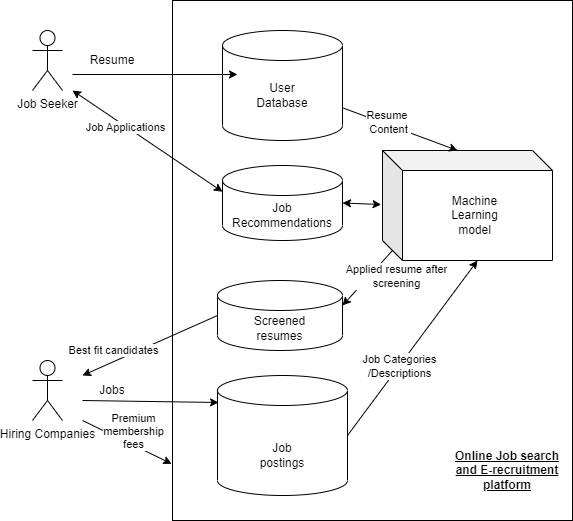

The diagram above was exported from draw.io. Its source (the exported page's mxGraphModel, read from the mxfile embedded in the PNG):
<mxGraphModel dx="794" dy="462" grid="1" gridSize="10" guides="1" tooltips="1" connect="1" arrows="1" fold="1" page="1" pageScale="1" pageWidth="827" pageHeight="1169" math="0" shadow="0">
  <root>
    <mxCell id="WIyWlLk6GJQsqaUBKTNV-0" />
    <mxCell id="WIyWlLk6GJQsqaUBKTNV-1" parent="WIyWlLk6GJQsqaUBKTNV-0" />
    <mxCell id="z7yC-qBP14rVq7GnOfZZ-0" value="Job Seeker" style="shape=umlActor;verticalLabelPosition=bottom;verticalAlign=top;html=1;outlineConnect=0;" vertex="1" parent="WIyWlLk6GJQsqaUBKTNV-1">
      <mxGeometry x="50" y="90" width="30" height="60" as="geometry" />
    </mxCell>
    <mxCell id="z7yC-qBP14rVq7GnOfZZ-11" value="" style="rounded=0;whiteSpace=wrap;html=1;" vertex="1" parent="WIyWlLk6GJQsqaUBKTNV-1">
      <mxGeometry x="190" y="60" width="400" height="520" as="geometry" />
    </mxCell>
    <mxCell id="z7yC-qBP14rVq7GnOfZZ-13" value="" style="shape=cylinder3;whiteSpace=wrap;html=1;boundedLbl=1;backgroundOutline=1;size=15;" vertex="1" parent="WIyWlLk6GJQsqaUBKTNV-1">
      <mxGeometry x="240" y="90" width="120" height="110" as="geometry" />
    </mxCell>
    <mxCell id="z7yC-qBP14rVq7GnOfZZ-15" value="" style="endArrow=classic;html=1;rounded=0;entryX=0.125;entryY=0.4;entryDx=0;entryDy=0;entryPerimeter=0;" edge="1" parent="WIyWlLk6GJQsqaUBKTNV-1" target="z7yC-qBP14rVq7GnOfZZ-13">
      <mxGeometry width="50" height="50" relative="1" as="geometry">
        <mxPoint x="90" y="134" as="sourcePoint" />
        <mxPoint x="188" y="129.33000000000004" as="targetPoint" />
      </mxGeometry>
    </mxCell>
    <mxCell id="z7yC-qBP14rVq7GnOfZZ-14" value="Resume" style="text;html=1;strokeColor=none;fillColor=none;align=center;verticalAlign=middle;whiteSpace=wrap;rounded=0;" vertex="1" parent="WIyWlLk6GJQsqaUBKTNV-1">
      <mxGeometry x="100" y="105" width="60" height="30" as="geometry" />
    </mxCell>
    <mxCell id="z7yC-qBP14rVq7GnOfZZ-18" value="User Database" style="text;html=1;strokeColor=none;fillColor=none;align=center;verticalAlign=middle;whiteSpace=wrap;rounded=0;" vertex="1" parent="WIyWlLk6GJQsqaUBKTNV-1">
      <mxGeometry x="270" y="140" width="60" height="30" as="geometry" />
    </mxCell>
    <mxCell id="z7yC-qBP14rVq7GnOfZZ-21" value="" style="shape=cube;whiteSpace=wrap;html=1;boundedLbl=1;backgroundOutline=1;darkOpacity=0.05;darkOpacity2=0.1;" vertex="1" parent="WIyWlLk6GJQsqaUBKTNV-1">
      <mxGeometry x="400" y="210" width="170" height="110" as="geometry" />
    </mxCell>
    <mxCell id="z7yC-qBP14rVq7GnOfZZ-22" value="Machine Learning model" style="text;html=1;strokeColor=none;fillColor=none;align=center;verticalAlign=middle;whiteSpace=wrap;rounded=0;" vertex="1" parent="WIyWlLk6GJQsqaUBKTNV-1">
      <mxGeometry x="455" y="260" width="75" height="30" as="geometry" />
    </mxCell>
    <mxCell id="z7yC-qBP14rVq7GnOfZZ-23" value="" style="endArrow=classic;html=1;rounded=0;entryX=0;entryY=0;entryDx=75;entryDy=0;entryPerimeter=0;" edge="1" parent="WIyWlLk6GJQsqaUBKTNV-1" source="z7yC-qBP14rVq7GnOfZZ-13" target="z7yC-qBP14rVq7GnOfZZ-21">
      <mxGeometry width="50" height="50" relative="1" as="geometry">
        <mxPoint x="380" y="210" as="sourcePoint" />
        <mxPoint x="430" y="160" as="targetPoint" />
      </mxGeometry>
    </mxCell>
    <mxCell id="z7yC-qBP14rVq7GnOfZZ-33" value="Resume&amp;nbsp;&lt;br&gt;Content" style="edgeLabel;html=1;align=center;verticalAlign=middle;resizable=0;points=[];" vertex="1" connectable="0" parent="z7yC-qBP14rVq7GnOfZZ-23">
      <mxGeometry x="-0.4044" y="-1" relative="1" as="geometry">
        <mxPoint x="11" as="offset" />
      </mxGeometry>
    </mxCell>
    <mxCell id="z7yC-qBP14rVq7GnOfZZ-27" value="Hiring Companies" style="shape=umlActor;verticalLabelPosition=bottom;verticalAlign=top;html=1;outlineConnect=0;" vertex="1" parent="WIyWlLk6GJQsqaUBKTNV-1">
      <mxGeometry x="50" y="420" width="30" height="60" as="geometry" />
    </mxCell>
    <mxCell id="z7yC-qBP14rVq7GnOfZZ-29" value="" style="shape=cylinder3;whiteSpace=wrap;html=1;boundedLbl=1;backgroundOutline=1;size=15;" vertex="1" parent="WIyWlLk6GJQsqaUBKTNV-1">
      <mxGeometry x="235" y="435" width="130" height="120" as="geometry" />
    </mxCell>
    <mxCell id="z7yC-qBP14rVq7GnOfZZ-30" value="Job postings" style="text;html=1;strokeColor=none;fillColor=none;align=center;verticalAlign=middle;whiteSpace=wrap;rounded=0;" vertex="1" parent="WIyWlLk6GJQsqaUBKTNV-1">
      <mxGeometry x="270" y="500" width="60" height="30" as="geometry" />
    </mxCell>
    <mxCell id="z7yC-qBP14rVq7GnOfZZ-31" value="" style="endArrow=classic;html=1;rounded=0;exitX=1;exitY=0.5;exitDx=0;exitDy=0;exitPerimeter=0;entryX=0;entryY=0;entryDx=95;entryDy=110;entryPerimeter=0;" edge="1" parent="WIyWlLk6GJQsqaUBKTNV-1" source="z7yC-qBP14rVq7GnOfZZ-29" target="z7yC-qBP14rVq7GnOfZZ-21">
      <mxGeometry width="50" height="50" relative="1" as="geometry">
        <mxPoint x="380" y="410" as="sourcePoint" />
        <mxPoint x="430" y="360" as="targetPoint" />
      </mxGeometry>
    </mxCell>
    <mxCell id="z7yC-qBP14rVq7GnOfZZ-32" value="Job Categories&lt;br&gt;/Descriptions" style="edgeLabel;html=1;align=center;verticalAlign=middle;resizable=0;points=[];" vertex="1" connectable="0" parent="z7yC-qBP14rVq7GnOfZZ-31">
      <mxGeometry x="-0.385" y="2" relative="1" as="geometry">
        <mxPoint x="13" y="-15" as="offset" />
      </mxGeometry>
    </mxCell>
    <mxCell id="z7yC-qBP14rVq7GnOfZZ-34" value="" style="endArrow=classic;html=1;rounded=0;entryX=0.008;entryY=0.225;entryDx=0;entryDy=0;entryPerimeter=0;" edge="1" parent="WIyWlLk6GJQsqaUBKTNV-1" target="z7yC-qBP14rVq7GnOfZZ-29">
      <mxGeometry width="50" height="50" relative="1" as="geometry">
        <mxPoint x="100" y="460" as="sourcePoint" />
        <mxPoint x="235" y="484" as="targetPoint" />
      </mxGeometry>
    </mxCell>
    <mxCell id="z7yC-qBP14rVq7GnOfZZ-35" value="Jobs" style="text;html=1;strokeColor=none;fillColor=none;align=center;verticalAlign=middle;whiteSpace=wrap;rounded=0;" vertex="1" parent="WIyWlLk6GJQsqaUBKTNV-1">
      <mxGeometry x="100" y="435" width="60" height="30" as="geometry" />
    </mxCell>
    <mxCell id="z7yC-qBP14rVq7GnOfZZ-36" value="Job&lt;br&gt;Recommendations" style="shape=cylinder3;whiteSpace=wrap;html=1;boundedLbl=1;backgroundOutline=1;size=15;" vertex="1" parent="WIyWlLk6GJQsqaUBKTNV-1">
      <mxGeometry x="240" y="225" width="120" height="75" as="geometry" />
    </mxCell>
    <mxCell id="z7yC-qBP14rVq7GnOfZZ-39" value="Screened &lt;br&gt;resumes" style="shape=cylinder3;whiteSpace=wrap;html=1;boundedLbl=1;backgroundOutline=1;size=15;" vertex="1" parent="WIyWlLk6GJQsqaUBKTNV-1">
      <mxGeometry x="235" y="340" width="125" height="70" as="geometry" />
    </mxCell>
    <mxCell id="z7yC-qBP14rVq7GnOfZZ-40" value="" style="endArrow=classic;html=1;rounded=0;exitX=0;exitY=0;exitDx=10;exitDy=100;exitPerimeter=0;entryX=1;entryY=0;entryDx=0;entryDy=25;entryPerimeter=0;" edge="1" parent="WIyWlLk6GJQsqaUBKTNV-1" source="z7yC-qBP14rVq7GnOfZZ-21" target="z7yC-qBP14rVq7GnOfZZ-39">
      <mxGeometry width="50" height="50" relative="1" as="geometry">
        <mxPoint x="380" y="510" as="sourcePoint" />
        <mxPoint x="430" y="460" as="targetPoint" />
      </mxGeometry>
    </mxCell>
    <mxCell id="z7yC-qBP14rVq7GnOfZZ-46" value="Applied resume after &lt;br&gt;screening" style="edgeLabel;html=1;align=center;verticalAlign=middle;resizable=0;points=[];" vertex="1" connectable="0" parent="z7yC-qBP14rVq7GnOfZZ-40">
      <mxGeometry x="0.349" y="2" relative="1" as="geometry">
        <mxPoint x="36" y="-13" as="offset" />
      </mxGeometry>
    </mxCell>
    <mxCell id="z7yC-qBP14rVq7GnOfZZ-41" value="" style="endArrow=classic;html=1;rounded=0;exitX=0;exitY=0.5;exitDx=0;exitDy=0;exitPerimeter=0;entryX=0;entryY=0;entryDx=0;entryDy=0;" edge="1" parent="WIyWlLk6GJQsqaUBKTNV-1" source="z7yC-qBP14rVq7GnOfZZ-39" target="z7yC-qBP14rVq7GnOfZZ-35">
      <mxGeometry width="50" height="50" relative="1" as="geometry">
        <mxPoint x="380" y="510" as="sourcePoint" />
        <mxPoint x="430" y="460" as="targetPoint" />
      </mxGeometry>
    </mxCell>
    <mxCell id="z7yC-qBP14rVq7GnOfZZ-47" value="Best fit candidates" style="edgeLabel;html=1;align=center;verticalAlign=middle;resizable=0;points=[];" vertex="1" connectable="0" parent="z7yC-qBP14rVq7GnOfZZ-41">
      <mxGeometry x="0.3301" y="2" relative="1" as="geometry">
        <mxPoint x="-16" y="-7" as="offset" />
      </mxGeometry>
    </mxCell>
    <mxCell id="z7yC-qBP14rVq7GnOfZZ-42" value="" style="endArrow=classic;startArrow=classic;html=1;rounded=0;entryX=0;entryY=0;entryDx=0;entryDy=26.25;entryPerimeter=0;" edge="1" parent="WIyWlLk6GJQsqaUBKTNV-1" target="z7yC-qBP14rVq7GnOfZZ-36">
      <mxGeometry width="50" height="50" relative="1" as="geometry">
        <mxPoint x="90" y="150" as="sourcePoint" />
        <mxPoint x="430" y="260" as="targetPoint" />
      </mxGeometry>
    </mxCell>
    <mxCell id="z7yC-qBP14rVq7GnOfZZ-43" value="Job Applications" style="edgeLabel;html=1;align=center;verticalAlign=middle;resizable=0;points=[];" vertex="1" connectable="0" parent="z7yC-qBP14rVq7GnOfZZ-42">
      <mxGeometry x="-0.297" y="-1" relative="1" as="geometry">
        <mxPoint as="offset" />
      </mxGeometry>
    </mxCell>
    <mxCell id="z7yC-qBP14rVq7GnOfZZ-45" value="" style="endArrow=classic;startArrow=classic;html=1;rounded=0;exitX=1;exitY=0.5;exitDx=0;exitDy=0;exitPerimeter=0;entryX=-0.008;entryY=0.491;entryDx=0;entryDy=0;entryPerimeter=0;" edge="1" parent="WIyWlLk6GJQsqaUBKTNV-1" source="z7yC-qBP14rVq7GnOfZZ-36" target="z7yC-qBP14rVq7GnOfZZ-21">
      <mxGeometry width="50" height="50" relative="1" as="geometry">
        <mxPoint x="380" y="410" as="sourcePoint" />
        <mxPoint x="430" y="360" as="targetPoint" />
      </mxGeometry>
    </mxCell>
    <mxCell id="z7yC-qBP14rVq7GnOfZZ-48" value="Online Job search and E-recruitment platform" style="text;html=1;align=center;verticalAlign=middle;whiteSpace=wrap;rounded=0;fontStyle=5" vertex="1" parent="WIyWlLk6GJQsqaUBKTNV-1">
      <mxGeometry x="470" y="490" width="110" height="80" as="geometry" />
    </mxCell>
    <mxCell id="z7yC-qBP14rVq7GnOfZZ-49" value="" style="endArrow=classic;html=1;rounded=0;entryX=-0.002;entryY=0.891;entryDx=0;entryDy=0;entryPerimeter=0;" edge="1" parent="WIyWlLk6GJQsqaUBKTNV-1" target="z7yC-qBP14rVq7GnOfZZ-11">
      <mxGeometry width="50" height="50" relative="1" as="geometry">
        <mxPoint x="100" y="480" as="sourcePoint" />
        <mxPoint x="430" y="360" as="targetPoint" />
        <Array as="points" />
      </mxGeometry>
    </mxCell>
    <mxCell id="z7yC-qBP14rVq7GnOfZZ-50" value="Premium &lt;br&gt;membership &lt;br&gt;fees" style="edgeLabel;html=1;align=center;verticalAlign=middle;resizable=0;points=[];" vertex="1" connectable="0" parent="z7yC-qBP14rVq7GnOfZZ-49">
      <mxGeometry x="0.3048" relative="1" as="geometry">
        <mxPoint x="-8" y="-18" as="offset" />
      </mxGeometry>
    </mxCell>
  </root>
</mxGraphModel>